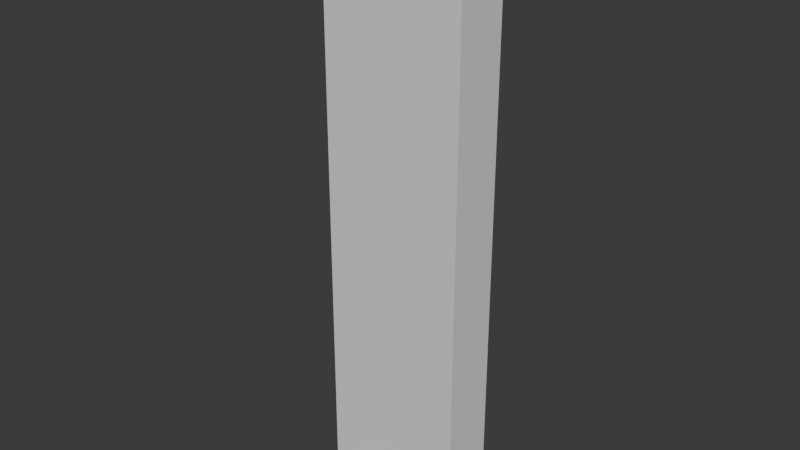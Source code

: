 # Source: 001.blend  (saved by Blender 5.1.30; exported with 4.5.12 LTS)
import bpy
from mathutils import Matrix  # noqa: F401  (used for matrix-valued properties, if any)

bpy.ops.wm.read_factory_settings(use_empty=True)
scene = bpy.context.scene
scene.name = 'Scene'

# ---- collections
col_realworld = bpy.data.collections.new('RealWorld'); scene.collection.children.link(col_realworld)
col_gameworld = bpy.data.collections.new('GameWorld'); scene.collection.children.link(col_gameworld)

# ---- materials (node trees are filled in below, after node groups)
mat_material = bpy.data.materials.new('Material')
mat_material.alpha_threshold = 0.0
mat_material.use_backface_culling_lightprobe_volume = False
mat_material.roughness = 0.5
mat_material.line_color = (0.0, 0.0, 0.0, 1.0)

# ---- material node trees
mat_material.use_nodes = True; mat_material.node_tree.nodes.clear()
_N = mat_material.node_tree.nodes; _L = mat_material.node_tree.links
n0 = _N.new('ShaderNodeOutputMaterial'); n0.name = 'Material Output'; n0.location = (200, 100)
n1 = _N.new('ShaderNodeBsdfPrincipled'); n1.name = 'Principled BSDF'; n1.location = (-200, 100)
_L.new(n1.outputs[0], n0.inputs[0])
n0.is_active_output = True

# ---- world
world_world = bpy.data.worlds.new('World'); scene.world = world_world
world_world.use_nodes = True; world_world.node_tree.nodes.clear()
_N = world_world.node_tree.nodes; _L = world_world.node_tree.links
n0 = _N.new('ShaderNodeOutputWorld'); n0.name = 'World Output'; n0.location = (200, 100)
n1 = _N.new('ShaderNodeBackground'); n1.name = 'Background'; n1.location = (-200, 100)
n1.inputs[0].default_value = (0.05088, 0.05088, 0.05088, 1.0)
_L.new(n1.outputs[0], n0.inputs[0])
n0.is_active_output = True
world_world.color = (0.05088, 0.05088, 0.05088)
world_world.sun_shadow_jitter_overblur = 0.0

# ---- meshes
me_plane = bpy.data.meshes.new('Plane')
me_plane.from_pydata([(-1.0, 0.0, 0.0), (1.0, 0.0, 0.0), (-1.0, 2.0, 0.0), (1.0, 2.0, 0.0)], [], [(0, 1, 3, 2)])
_uv = me_plane.uv_layers.new(name='UVMap')
_uv.uv.foreach_set('vector', [0.0, 0.0, 1.0, 0.0, 1.0, 1.0, 0.0, 1.0])
me_plane.update()
me_cube = bpy.data.meshes.new('Cube')
me_cube.from_pydata([(1.0, 3.2, 13.0), (1.0, 3.2, -3.874e-07), (1.0, -9.537e-08, 13.0), (1.0, -9.537e-08, -3.874e-07), (-1.0, 3.2, 13.0), (-1.0, 3.2, -3.874e-07), (-1.0, -9.537e-08, 13.0), (-1.0, -9.537e-08, -3.874e-07)], [], [(0, 4, 6, 2), (3, 2, 6, 7), (7, 6, 4, 5), (5, 1, 3, 7), (1, 0, 2, 3), (5, 4, 0, 1)])
_uv = me_cube.uv_layers.new(name='UVMap')
_uv.uv.foreach_set('vector', [0.625, 0.5, 0.875, 0.5, 0.875, 0.75, 0.625, 0.75, 0.375, 0.75, 0.625, 0.75, 0.625, 1.0, 0.375, 1.0, 0.375, 0.0, 0.625, 0.0, 0.625, 0.25, 0.375, 0.25, 0.125, 0.5, 0.375, 0.5, 0.375, 0.75, 0.125, 0.75, 0.375, 0.5, 0.625, 0.5, 0.625, 0.75, 0.375, 0.75, 0.375, 0.25, 0.625, 0.25, 0.625, 0.5, 0.375, 0.5])
me_cube.materials.append(mat_material)
me_cube.use_mirror_vertex_groups = False
me_cube.update()

# ---- objects
ob_desk_001 = bpy.data.objects.new('Desk.001', me_plane)
ob_desk_002 = bpy.data.objects.new('Desk.002', me_plane)
ob_cube = bpy.data.objects.new('Cube', me_cube)

# ---- transforms, parenting, visibility, modifiers, constraints
ob_desk_001.location = (0.0, -0.6, 0.0)
ob_desk_001.scale = (0.8, 0.3, 1.0)
ob_desk_002.location = (0.0, 0.6, 0.0)
ob_desk_002.rotation_euler = (0.0, 0.0, 3.142)
ob_desk_002.scale = (0.8, 0.3, 1.0)
ob_cube.location = (0.0, 0.0, 0.0)
ob_cube.scale = (1.6, 0.375, 1.0)
ob_cube.lock_rotations_4d = False
ob_cube.empty_display_type = 'ARROWS'
ob_cube.lineart.crease_threshold = 0.0

# ---- collection membership
col_realworld.objects.link(ob_desk_001)
col_realworld.objects.link(ob_desk_002)
col_gameworld.objects.link(ob_cube)

# ---- scene / render settings (as saved in the file)
scene.frame_start = 1; scene.frame_end = 250; scene.frame_set(1)
scene.render.engine = 'BLENDER_EEVEE_NEXT'
scene.render.bake_bias = 0.0
scene.render.bake_samples = 0
scene.cycles.sampling_pattern = 'TABULATED_SOBOL'
scene.eevee.use_volume_custom_range = False
bpy.context.view_layer.update()

# ---- added for rendering (the .blend has no active camera and no usable light): camera, sun
cam_auto = bpy.data.cameras.new('AutoCamera')
cam_auto.lens = 50.0
cam_auto.sensor_width = 36.0
cam_auto.clip_end = 1000.0
ob_auto_camera = bpy.data.objects.new('AutoCamera', cam_auto)
scene.collection.objects.link(ob_auto_camera)
ob_auto_camera.location = (12.4984, -14.6981, 16.4987)
ob_auto_camera.rotation_euler = (1.09748, -7.21219e-08, 0.694738)
scene.camera = ob_auto_camera
light_auto_sun = bpy.data.lights.new('AutoSun', 'SUN')
light_auto_sun.energy = 3.0
light_auto_sun.angle = 0.0523599
ob_auto_sun = bpy.data.objects.new('AutoSun', light_auto_sun)
scene.collection.objects.link(ob_auto_sun)
ob_auto_sun.rotation_euler = (0.872665, 0.174533, 0.523599)
bpy.context.view_layer.update()

